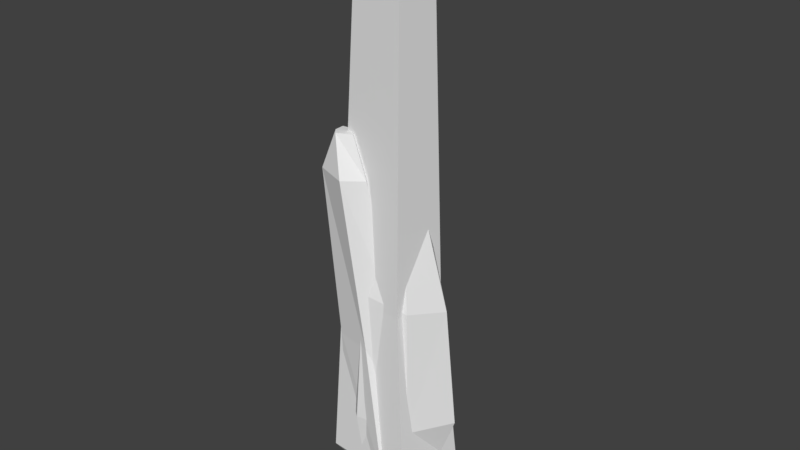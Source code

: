 # Source: Crystals.blend  (saved by Blender 2.78.0; exported with 4.5.12 LTS)
import bpy
from mathutils import Matrix  # noqa: F401  (used for matrix-valued properties, if any)

bpy.ops.wm.read_factory_settings(use_empty=True)
scene = bpy.context.scene
scene.name = 'Scene'

# ---- collections
col_collection_1 = bpy.data.collections.new('Collection 1'); scene.collection.children.link(col_collection_1)

# ---- materials (node trees are filled in below, after node groups)
mat_material = bpy.data.materials.new('Material')
mat_material.alpha_threshold = 0.0
mat_material.use_transparent_shadow = False
mat_material.roughness = 0.5
mat_material.line_color = (0.0, 0.0, 0.0, 1.0)

# ---- material node trees

# ---- world
world_world = bpy.data.worlds.new('World'); scene.world = world_world
world_world.color = (0.05088, 0.05088, 0.05088)
world_world.use_sun_shadow = False
world_world.sun_shadow_jitter_overblur = 0.0
world_world.cycles.sampling_method = 'MANUAL'

# ---- meshes
me_cube_002 = bpy.data.meshes.new('Cube.002')
me_cube_002.from_pydata([(0.007401, 0.004811, -0.02727), (0.008039, -0.001196, 0.2865), (-0.003974, -0.006475, 0.2918), (-0.01003, -0.03047, 0.1722), (0.02978, -0.02054, 0.1625), (0.04747, 0.01033, 0.1582), (0.0134, 0.04105, 0.1665), (-0.0359, 0.03664, 0.1784), (-0.04821, 0.005777, 0.1814), (-0.0654, 0.007183, 0.04659), (-0.04964, 0.04557, 0.04659), (0.01241, 0.04803, 0.04659), (0.05702, 0.01284, 0.04659), (0.0344, -0.02554, 0.04659), (-0.01553, -0.03488, 0.04659), (-0.01079, -0.03172, 0.0003559), (0.02547, -0.01711, 0.0003559), (0.04062, 0.008599, 0.0003559), (0.01357, 0.04053, 0.0003559), (-0.03081, 0.03052, 0.0003559), (-0.04136, 0.004811, 0.0003559), (0.01306, 0.008092, 0.2844), (0.004095, 0.01963, 0.2883), (-0.01061, 0.01601, 0.2947), (-0.01411, 0.006723, 0.2962)], [], [(9, 14, 3, 8), (13, 12, 5, 4), (6, 7, 23, 22), (14, 13, 4, 3), (3, 4, 1, 2), (10, 9, 8, 7), (15, 16, 13, 14), (11, 10, 7, 6), (8, 3, 2, 24), (12, 11, 6, 5), (19, 20, 9, 10), (18, 19, 10, 11), (17, 18, 11, 12), (16, 17, 12, 13), (20, 15, 14, 9), (16, 0, 17), (18, 0, 19), (0, 18, 17), (0, 16, 15), (20, 19, 0), (15, 20, 0), (4, 5, 21, 1), (5, 6, 22, 21), (7, 8, 24, 23), (2, 1, 21, 22, 23, 24)])
me_cube_002.materials.append(mat_material)
me_cube_002.use_remesh_preserve_volume = False
me_cube_002.use_remesh_preserve_attributes = False
me_cube_002.use_mirror_vertex_groups = False
me_cube_002.update()
me_cube_001 = bpy.data.meshes.new('Cube.001')
me_cube_001.from_pydata([(0.003883, 0.004811, -0.05216), (-0.03267, 0.03032, -0.002705), (-0.03458, -0.02417, -0.005974), (0.01614, -0.03762, -0.005654), (0.04038, 0.003211, 0.003513), (-0.0009603, 0.05599, 0.004411), (-0.03228, 0.006565, 0.1221), (-0.03954, -0.02594, 0.1201), (-0.005172, -0.03331, 0.1203), (0.01934, -0.009606, 0.1258), (-0.01039, 0.01905, 0.1263), (-0.04052, -0.006786, 0.2746), (-0.05384, -0.0283, 0.2751), (-0.02457, -0.03966, 0.2751), (-0.009941, -0.02369, 0.2735), (-0.02331, -0.00477, 0.2734), (-0.04361, -0.01336, 0.3094), (-0.04297, -0.02269, 0.3096), (-0.03798, -0.02853, 0.3096), (-0.02594, -0.0209, 0.309), (-0.03137, -0.0113, 0.309)], [], [(0, 2, 3), (4, 5, 0), (1, 2, 0), (3, 4, 0), (0, 5, 1), (4, 3, 8, 9), (5, 4, 9, 10), (1, 5, 10, 6), (2, 1, 6, 7), (3, 2, 7, 8), (7, 6, 11, 12), (10, 9, 14, 15), (6, 10, 15, 11), (9, 8, 13, 14), (8, 7, 12, 13), (11, 15, 20, 16), (14, 13, 18, 19), (13, 12, 17, 18), (12, 11, 16, 17), (15, 14, 19, 20), (19, 18, 17, 16, 20)])
me_cube_001.materials.append(mat_material)
me_cube_001.use_remesh_preserve_volume = False
me_cube_001.use_remesh_preserve_attributes = False
me_cube_001.use_mirror_vertex_groups = False
me_cube_001.update()
me_cube = bpy.data.meshes.new('Cube')
me_cube.from_pydata([(-1.192e-07, 1.788e-07, -0.05246), (-0.01852, 0.06213, -0.0007217), (-0.04899, 0.01494, -0.0007217), (-0.046, -0.03107, -0.0007217), (0.03943, -0.03764, -0.0007217), (0.04779, 0.02808, -0.0007217), (-0.01962, 0.04938, 0.1601), (-0.04301, 0.01316, 0.1601), (-0.04071, -0.02215, 0.1601), (0.02485, -0.02719, 0.1601), (0.03127, 0.02324, 0.1601), (-0.0125, 0.03758, 0.4529), (-0.02914, 0.01151, 0.4555), (-0.02751, -0.0139, 0.4552), (0.01915, -0.01753, 0.4482), (0.02372, 0.01877, 0.4475), (-0.002483, 0.01904, 0.497), (-0.008939, 0.008927, 0.4979), (-0.008306, -0.0009302, 0.4978), (0.009796, -0.002338, 0.4951), (0.01157, 0.01174, 0.4948)], [], [(0, 2, 3), (4, 5, 0), (1, 2, 0), (3, 4, 0), (0, 5, 1), (4, 3, 8, 9), (5, 4, 9, 10), (1, 5, 10, 6), (2, 1, 6, 7), (3, 2, 7, 8), (7, 6, 11, 12), (10, 9, 14, 15), (6, 10, 15, 11), (9, 8, 13, 14), (8, 7, 12, 13), (11, 15, 20, 16), (14, 13, 18, 19), (13, 12, 17, 18), (12, 11, 16, 17), (15, 14, 19, 20), (19, 18, 17, 16, 20)])
me_cube.materials.append(mat_material)
me_cube.use_remesh_preserve_volume = False
me_cube.use_remesh_preserve_attributes = False
me_cube.use_mirror_vertex_groups = False
me_cube.update()

# ---- objects
ob_crystal_3 = bpy.data.objects.new('Crystal_3', me_cube_002)
ob_crystal_2 = bpy.data.objects.new('Crystal_2', me_cube_001)
ob_crystal_1 = bpy.data.objects.new('Crystal_1', me_cube)

# ---- transforms, parenting, visibility, modifiers, constraints
ob_crystal_3.location = (0.0, 0.0, 0.0)
ob_crystal_3.lock_rotations_4d = False
ob_crystal_3.empty_display_type = 'ARROWS'
ob_crystal_3.hide_viewport = True
ob_crystal_3.lineart.crease_threshold = 0.0
ob_crystal_2.location = (0.0, 0.0, 0.0)
ob_crystal_2.lock_rotations_4d = False
ob_crystal_2.empty_display_type = 'ARROWS'
ob_crystal_2.hide_viewport = True
ob_crystal_2.lineart.crease_threshold = 0.0
ob_crystal_1.location = (0.0, 0.0, 0.0)
ob_crystal_1.lock_rotations_4d = False
ob_crystal_1.empty_display_type = 'ARROWS'
ob_crystal_1.hide_viewport = True
ob_crystal_1.lineart.crease_threshold = 0.0

# ---- collection membership
col_collection_1.objects.link(ob_crystal_3)
col_collection_1.objects.link(ob_crystal_2)
col_collection_1.objects.link(ob_crystal_1)

# ---- scene / render settings (as saved in the file)
scene.frame_start = 1; scene.frame_end = 250; scene.frame_set(1)
scene.render.engine = 'BLENDER_EEVEE_NEXT'
scene.render.resolution_percentage = 50
scene.render.dither_intensity = 0.0
scene.cycles.use_denoising = False
scene.cycles.samples = 128
scene.cycles.sampling_pattern = 'TABULATED_SOBOL'
scene.cycles.light_sampling_threshold = 0.0
scene.cycles.use_adaptive_sampling = False
scene.cycles.use_light_tree = False
scene.cycles.blur_glossy = 0.0
scene.cycles.sample_clamp_indirect = 0.0
scene.view_settings.view_transform = 'Standard'
bpy.context.view_layer.update()

# ---- added for rendering (the .blend has no active camera and no usable light): camera, sun
cam_auto = bpy.data.cameras.new('AutoCamera')
cam_auto.lens = 50.0
cam_auto.sensor_width = 36.0
cam_auto.clip_end = 1000.0
ob_auto_camera = bpy.data.objects.new('AutoCamera', cam_auto)
scene.collection.objects.link(ob_auto_camera)
ob_auto_camera.location = (0.525926, -0.624899, 0.646822)
ob_auto_camera.rotation_euler = (1.09748, -7.21219e-08, 0.694738)
scene.camera = ob_auto_camera
light_auto_sun = bpy.data.lights.new('AutoSun', 'SUN')
light_auto_sun.energy = 3.0
light_auto_sun.angle = 0.0523599
ob_auto_sun = bpy.data.objects.new('AutoSun', light_auto_sun)
scene.collection.objects.link(ob_auto_sun)
ob_auto_sun.rotation_euler = (0.872665, 0.174533, 0.523599)
bpy.context.view_layer.update()
